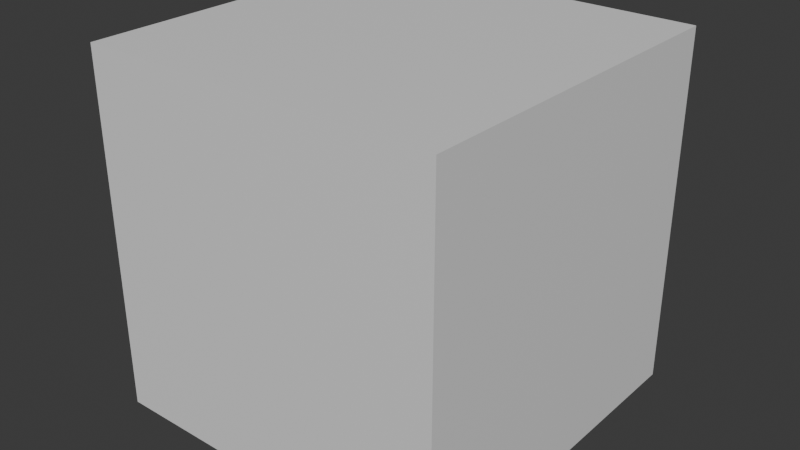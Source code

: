 # Source: Blender_Test_File.blend  (saved by Blender 4.2.66; exported with 4.5.12 LTS)
import bpy
from mathutils import Matrix  # noqa: F401  (used for matrix-valued properties, if any)

bpy.ops.wm.read_factory_settings(use_empty=True)
scene = bpy.context.scene
scene.name = 'Scene'

# ---- collections
col_collection = bpy.data.collections.new('Collection'); scene.collection.children.link(col_collection)

# ---- materials (node trees are filled in below, after node groups)
mat_material = bpy.data.materials.new('Material')
mat_material.alpha_threshold = 0.0
mat_material.use_transparent_shadow = False
mat_material.roughness = 0.5
mat_material.line_color = (0.0, 0.0, 0.0, 1.0)

# ---- material node trees
mat_material.use_nodes = True; mat_material.node_tree.nodes.clear()
_N = mat_material.node_tree.nodes; _L = mat_material.node_tree.links
n0 = _N.new('ShaderNodeOutputMaterial'); n0.name = 'Material Output'; n0.location = (300, 300)
n1 = _N.new('ShaderNodeBsdfPrincipled'); n1.name = 'Principled BSDF'; n1.location = (10, 300)
n1.inputs[3].default_value = 1.45
_L.new(n1.outputs[0], n0.inputs[0])
n0.is_active_output = True

# ---- world
world_world = bpy.data.worlds.new('World'); scene.world = world_world
world_world.use_nodes = True; world_world.node_tree.nodes.clear()
_N = world_world.node_tree.nodes; _L = world_world.node_tree.links
n0 = _N.new('ShaderNodeOutputWorld'); n0.name = 'World Output'; n0.location = (300, 300)
n1 = _N.new('ShaderNodeBackground'); n1.name = 'Background'; n1.location = (10, 300)
n1.inputs[0].default_value = (0.05088, 0.05088, 0.05088, 1.0)
_L.new(n1.outputs[0], n0.inputs[0])
n0.is_active_output = True
world_world.color = (0.05088, 0.05088, 0.05088)
world_world.use_sun_shadow = False
world_world.sun_shadow_jitter_overblur = 0.0

# ---- meshes
me_cube = bpy.data.meshes.new('Cube')
me_cube.from_pydata([(1.0, 1.0, 1.0), (1.0, 1.0, -1.0), (1.0, -1.0, 1.0), (1.0, -1.0, -1.0), (-1.0, 1.0, 1.0), (-1.0, 1.0, -1.0), (-1.0, -1.0, 1.0), (-1.0, -1.0, -1.0)], [], [(0, 4, 6, 2), (3, 2, 6, 7), (7, 6, 4, 5), (5, 1, 3, 7), (1, 0, 2, 3), (5, 4, 0, 1)])
_uv = me_cube.uv_layers.new(name='UVMap')
_uv.uv.foreach_set('vector', [0.625, 0.5, 0.875, 0.5, 0.875, 0.75, 0.625, 0.75, 0.375, 0.75, 0.625, 0.75, 0.625, 1.0, 0.375, 1.0, 0.375, 0.0, 0.625, 0.0, 0.625, 0.25, 0.375, 0.25, 0.125, 0.5, 0.375, 0.5, 0.375, 0.75, 0.125, 0.75, 0.375, 0.5, 0.625, 0.5, 0.625, 0.75, 0.375, 0.75, 0.375, 0.25, 0.625, 0.25, 0.625, 0.5, 0.375, 0.5])
me_cube.materials.append(mat_material)
me_cube.use_mirror_vertex_groups = False
me_cube.update()

# ---- objects
ob_cube = bpy.data.objects.new('Cube', me_cube)

# ---- transforms, parenting, visibility, modifiers, constraints
ob_cube.location = (0.0, 0.0, 0.0)
ob_cube.lock_rotations_4d = False
ob_cube.empty_display_type = 'ARROWS'
ob_cube.lineart.crease_threshold = 0.0

# ---- collection membership
col_collection.objects.link(ob_cube)

# ---- scene / render settings (as saved in the file)
scene.frame_start = 1; scene.frame_end = 250; scene.frame_set(1)
scene.render.engine = 'BLENDER_EEVEE_NEXT'
scene.eevee.ray_tracing_options.trace_max_roughness = 0.0
bpy.context.view_layer.update()

# ---- added for rendering (the .blend has no active camera and no usable light): camera, sun
cam_auto = bpy.data.cameras.new('AutoCamera')
cam_auto.lens = 50.0
cam_auto.sensor_width = 36.0
cam_auto.clip_end = 1000.0
ob_auto_camera = bpy.data.objects.new('AutoCamera', cam_auto)
scene.collection.objects.link(ob_auto_camera)
ob_auto_camera.location = (3.20507, -3.84609, 2.56406)
ob_auto_camera.rotation_euler = (1.09748, -7.21219e-08, 0.694738)
scene.camera = ob_auto_camera
light_auto_sun = bpy.data.lights.new('AutoSun', 'SUN')
light_auto_sun.energy = 3.0
light_auto_sun.angle = 0.0523599
ob_auto_sun = bpy.data.objects.new('AutoSun', light_auto_sun)
scene.collection.objects.link(ob_auto_sun)
ob_auto_sun.rotation_euler = (0.872665, 0.174533, 0.523599)
bpy.context.view_layer.update()

